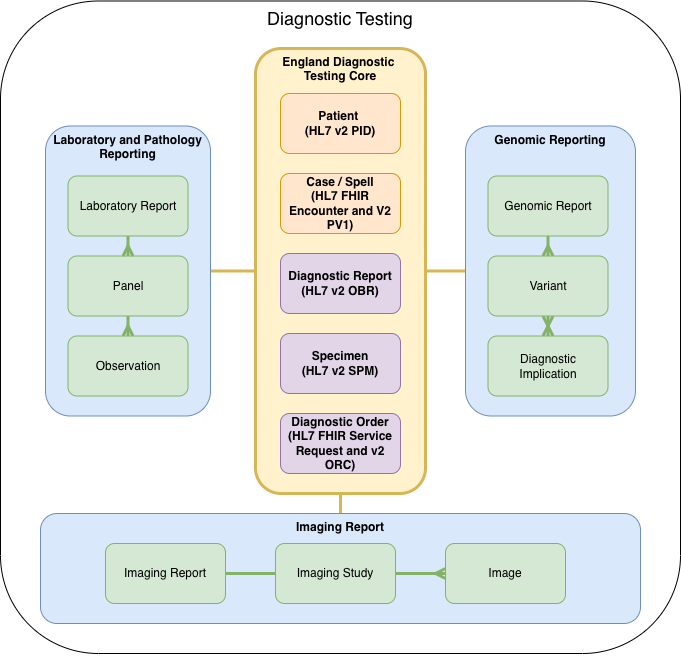

The diagram above was exported from draw.io. Its source (the exported page's mxGraphModel, read from the mxfile embedded in the PNG):
<mxGraphModel dx="926" dy="622" grid="1" gridSize="10" guides="1" tooltips="1" connect="1" arrows="1" fold="1" page="1" pageScale="1" pageWidth="850" pageHeight="1100" math="0" shadow="0">
  <root>
    <mxCell id="0" />
    <mxCell id="1" parent="0" />
    <mxCell id="8OnzJcDQAADAtnC0aIjU-23" value="&lt;font style=&quot;font-size: 18px;&quot;&gt;Diagnostic Testing&lt;/font&gt;" style="rounded=1;whiteSpace=wrap;html=1;verticalAlign=top;" vertex="1" parent="1">
      <mxGeometry x="65" y="57.5" width="680" height="652.5" as="geometry" />
    </mxCell>
    <mxCell id="8OnzJcDQAADAtnC0aIjU-26" style="edgeStyle=orthogonalEdgeStyle;rounded=0;orthogonalLoop=1;jettySize=auto;html=1;entryX=1;entryY=0.5;entryDx=0;entryDy=0;fillColor=#fff2cc;strokeColor=#d6b656;strokeWidth=3;endArrow=none;endFill=0;" edge="1" parent="1" source="8OnzJcDQAADAtnC0aIjU-24" target="8OnzJcDQAADAtnC0aIjU-7">
      <mxGeometry relative="1" as="geometry" />
    </mxCell>
    <mxCell id="8OnzJcDQAADAtnC0aIjU-30" style="edgeStyle=orthogonalEdgeStyle;rounded=0;orthogonalLoop=1;jettySize=auto;html=1;entryX=0.5;entryY=0;entryDx=0;entryDy=0;fillColor=#fff2cc;strokeColor=#d6b656;strokeWidth=3;endArrow=none;endFill=0;" edge="1" parent="1">
      <mxGeometry relative="1" as="geometry">
        <mxPoint x="405" y="590" as="sourcePoint" />
        <mxPoint x="405" y="590" as="targetPoint" />
      </mxGeometry>
    </mxCell>
    <mxCell id="8OnzJcDQAADAtnC0aIjU-33" style="edgeStyle=orthogonalEdgeStyle;rounded=0;orthogonalLoop=1;jettySize=auto;html=1;entryX=0.5;entryY=0;entryDx=0;entryDy=0;fillColor=#fff2cc;strokeColor=#d6b656;endArrow=none;endFill=0;strokeWidth=3;" edge="1" parent="1">
      <mxGeometry relative="1" as="geometry">
        <mxPoint x="405" y="570" as="sourcePoint" />
        <mxPoint x="405" y="590" as="targetPoint" />
      </mxGeometry>
    </mxCell>
    <mxCell id="8OnzJcDQAADAtnC0aIjU-36" style="edgeStyle=orthogonalEdgeStyle;rounded=0;orthogonalLoop=1;jettySize=auto;html=1;exitX=0.5;exitY=1;exitDx=0;exitDy=0;entryX=0.5;entryY=0;entryDx=0;entryDy=0;fillColor=#fff2cc;strokeColor=#d6b656;strokeWidth=3;endArrow=none;endFill=0;" edge="1" parent="1" source="8OnzJcDQAADAtnC0aIjU-24" target="8OnzJcDQAADAtnC0aIjU-17">
      <mxGeometry relative="1" as="geometry" />
    </mxCell>
    <mxCell id="8OnzJcDQAADAtnC0aIjU-24" value="&lt;b&gt;England Diagnostic&amp;nbsp;&lt;/b&gt;&lt;div&gt;&lt;b&gt;Testing Core&lt;/b&gt;&lt;/div&gt;" style="rounded=1;whiteSpace=wrap;html=1;strokeWidth=3;verticalAlign=top;fillColor=#fff2cc;strokeColor=#d6b656;" vertex="1" parent="1">
      <mxGeometry x="320" y="105" width="170" height="445" as="geometry" />
    </mxCell>
    <mxCell id="8OnzJcDQAADAtnC0aIjU-28" style="edgeStyle=orthogonalEdgeStyle;rounded=0;orthogonalLoop=1;jettySize=auto;html=1;entryX=1;entryY=0.5;entryDx=0;entryDy=0;fillColor=#fff2cc;strokeColor=#d6b656;endArrow=none;endFill=0;strokeWidth=3;" edge="1" parent="1" source="8OnzJcDQAADAtnC0aIjU-6" target="8OnzJcDQAADAtnC0aIjU-24">
      <mxGeometry relative="1" as="geometry" />
    </mxCell>
    <mxCell id="8OnzJcDQAADAtnC0aIjU-6" value="&lt;b&gt;Genomic Reporting&lt;/b&gt;" style="rounded=1;whiteSpace=wrap;html=1;verticalAlign=top;fillColor=#dae8fc;strokeColor=#6c8ebf;" vertex="1" parent="1">
      <mxGeometry x="530" y="182.5" width="170" height="290" as="geometry" />
    </mxCell>
    <mxCell id="8OnzJcDQAADAtnC0aIjU-1" style="edgeStyle=orthogonalEdgeStyle;rounded=0;orthogonalLoop=1;jettySize=auto;html=1;entryX=0.5;entryY=0;entryDx=0;entryDy=0;fillColor=#d5e8d4;strokeColor=#82b366;endArrow=ERmany;endFill=0;strokeWidth=3;" edge="1" parent="1" source="8OnzJcDQAADAtnC0aIjU-2" target="8OnzJcDQAADAtnC0aIjU-4">
      <mxGeometry relative="1" as="geometry" />
    </mxCell>
    <mxCell id="8OnzJcDQAADAtnC0aIjU-2" value="Genomic Report" style="rounded=1;whiteSpace=wrap;html=1;fillColor=#d5e8d4;strokeColor=#82b366;" vertex="1" parent="1">
      <mxGeometry x="552.5" y="232.5" width="120" height="60" as="geometry" />
    </mxCell>
    <mxCell id="8OnzJcDQAADAtnC0aIjU-3" style="edgeStyle=orthogonalEdgeStyle;rounded=0;orthogonalLoop=1;jettySize=auto;html=1;entryX=0.5;entryY=0;entryDx=0;entryDy=0;endArrow=ERmany;endFill=0;startArrow=ERmany;startFill=0;strokeWidth=3;fillColor=#d5e8d4;strokeColor=#82b366;" edge="1" parent="1" source="8OnzJcDQAADAtnC0aIjU-4" target="8OnzJcDQAADAtnC0aIjU-5">
      <mxGeometry relative="1" as="geometry" />
    </mxCell>
    <mxCell id="8OnzJcDQAADAtnC0aIjU-4" value="Variant" style="rounded=1;whiteSpace=wrap;html=1;fillColor=#d5e8d4;strokeColor=#82b366;" vertex="1" parent="1">
      <mxGeometry x="552.5" y="312.5" width="120" height="60" as="geometry" />
    </mxCell>
    <mxCell id="8OnzJcDQAADAtnC0aIjU-5" value="Diagnostic&lt;div&gt;Implication&lt;/div&gt;" style="rounded=1;whiteSpace=wrap;html=1;fillColor=#d5e8d4;strokeColor=#82b366;" vertex="1" parent="1">
      <mxGeometry x="552.5" y="392.5" width="120" height="60" as="geometry" />
    </mxCell>
    <mxCell id="8OnzJcDQAADAtnC0aIjU-7" value="&lt;b&gt;Laboratory and Pathology Reporting&lt;/b&gt;" style="rounded=1;whiteSpace=wrap;html=1;verticalAlign=top;fillColor=#dae8fc;strokeColor=#6c8ebf;" vertex="1" parent="1">
      <mxGeometry x="110" y="182.5" width="165" height="290" as="geometry" />
    </mxCell>
    <mxCell id="8OnzJcDQAADAtnC0aIjU-10" value="" style="edgeStyle=orthogonalEdgeStyle;rounded=0;orthogonalLoop=1;jettySize=auto;html=1;fillColor=#d5e8d4;strokeColor=#82b366;strokeWidth=3;endArrow=ERmany;endFill=0;" edge="1" parent="1" source="8OnzJcDQAADAtnC0aIjU-8" target="8OnzJcDQAADAtnC0aIjU-9">
      <mxGeometry relative="1" as="geometry" />
    </mxCell>
    <mxCell id="8OnzJcDQAADAtnC0aIjU-8" value="Panel" style="rounded=1;whiteSpace=wrap;html=1;fillColor=#d5e8d4;strokeColor=#82b366;" vertex="1" parent="1">
      <mxGeometry x="132.5" y="312.5" width="120" height="60" as="geometry" />
    </mxCell>
    <mxCell id="8OnzJcDQAADAtnC0aIjU-9" value="Observation" style="rounded=1;whiteSpace=wrap;html=1;fillColor=#d5e8d4;strokeColor=#82b366;" vertex="1" parent="1">
      <mxGeometry x="132.5" y="392.5" width="120" height="60" as="geometry" />
    </mxCell>
    <mxCell id="8OnzJcDQAADAtnC0aIjU-11" value="&lt;b&gt;Diagnostic Report&lt;br&gt;(HL7 v2 OBR)&lt;/b&gt;" style="rounded=1;whiteSpace=wrap;html=1;fillColor=#e1d5e7;strokeColor=#9673a6;" vertex="1" parent="1">
      <mxGeometry x="345" y="310" width="120" height="60" as="geometry" />
    </mxCell>
    <mxCell id="8OnzJcDQAADAtnC0aIjU-13" style="edgeStyle=orthogonalEdgeStyle;rounded=0;orthogonalLoop=1;jettySize=auto;html=1;fillColor=#d5e8d4;strokeColor=#82b366;endArrow=ERmany;endFill=0;strokeWidth=3;" edge="1" parent="1" source="8OnzJcDQAADAtnC0aIjU-12" target="8OnzJcDQAADAtnC0aIjU-8">
      <mxGeometry relative="1" as="geometry" />
    </mxCell>
    <mxCell id="8OnzJcDQAADAtnC0aIjU-12" value="Laboratory Report" style="rounded=1;whiteSpace=wrap;html=1;fillColor=#d5e8d4;strokeColor=#82b366;" vertex="1" parent="1">
      <mxGeometry x="132.5" y="232.5" width="120" height="60" as="geometry" />
    </mxCell>
    <mxCell id="8OnzJcDQAADAtnC0aIjU-14" value="&lt;b&gt;Specimen&lt;br&gt;(HL7 v2 SPM)&lt;/b&gt;" style="rounded=1;whiteSpace=wrap;html=1;fillColor=#e1d5e7;strokeColor=#9673a6;" vertex="1" parent="1">
      <mxGeometry x="345" y="390" width="120" height="60" as="geometry" />
    </mxCell>
    <mxCell id="8OnzJcDQAADAtnC0aIjU-16" value="&lt;b&gt;Patient&amp;nbsp;&lt;br&gt;(HL7 v2 PID)&lt;/b&gt;" style="rounded=1;whiteSpace=wrap;html=1;fillColor=#ffe6cc;strokeColor=#d79b00;" vertex="1" parent="1">
      <mxGeometry x="345" y="150" width="120" height="60" as="geometry" />
    </mxCell>
    <mxCell id="8OnzJcDQAADAtnC0aIjU-17" value="&lt;b&gt;Imaging Report&lt;/b&gt;" style="rounded=1;whiteSpace=wrap;html=1;verticalAlign=top;fillColor=#dae8fc;strokeColor=#6c8ebf;" vertex="1" parent="1">
      <mxGeometry x="105" y="570" width="600" height="110" as="geometry" />
    </mxCell>
    <mxCell id="8OnzJcDQAADAtnC0aIjU-20" style="edgeStyle=orthogonalEdgeStyle;rounded=0;orthogonalLoop=1;jettySize=auto;html=1;entryX=0;entryY=0.5;entryDx=0;entryDy=0;endArrow=ERmany;endFill=0;fillColor=#d5e8d4;strokeColor=#82b366;strokeWidth=3;" edge="1" parent="1" source="8OnzJcDQAADAtnC0aIjU-18" target="8OnzJcDQAADAtnC0aIjU-19">
      <mxGeometry relative="1" as="geometry" />
    </mxCell>
    <mxCell id="8OnzJcDQAADAtnC0aIjU-18" value="Imaging Study" style="rounded=1;whiteSpace=wrap;html=1;fillColor=#d5e8d4;strokeColor=#82b366;" vertex="1" parent="1">
      <mxGeometry x="340" y="600" width="120" height="60" as="geometry" />
    </mxCell>
    <mxCell id="8OnzJcDQAADAtnC0aIjU-19" value="Image" style="rounded=1;whiteSpace=wrap;html=1;fillColor=#d5e8d4;strokeColor=#82b366;" vertex="1" parent="1">
      <mxGeometry x="510" y="600" width="120" height="60" as="geometry" />
    </mxCell>
    <mxCell id="8OnzJcDQAADAtnC0aIjU-22" style="edgeStyle=orthogonalEdgeStyle;rounded=0;orthogonalLoop=1;jettySize=auto;html=1;endArrow=none;endFill=0;fillColor=#d5e8d4;strokeColor=#82b366;strokeWidth=3;" edge="1" parent="1" source="8OnzJcDQAADAtnC0aIjU-21" target="8OnzJcDQAADAtnC0aIjU-18">
      <mxGeometry relative="1" as="geometry" />
    </mxCell>
    <mxCell id="8OnzJcDQAADAtnC0aIjU-21" value="Imaging Report" style="rounded=1;whiteSpace=wrap;html=1;fillColor=#d5e8d4;strokeColor=#82b366;" vertex="1" parent="1">
      <mxGeometry x="170" y="600" width="120" height="60" as="geometry" />
    </mxCell>
    <mxCell id="8OnzJcDQAADAtnC0aIjU-25" style="edgeStyle=orthogonalEdgeStyle;rounded=0;orthogonalLoop=1;jettySize=auto;html=1;exitX=0.5;exitY=1;exitDx=0;exitDy=0;" edge="1" parent="1" source="8OnzJcDQAADAtnC0aIjU-14" target="8OnzJcDQAADAtnC0aIjU-14">
      <mxGeometry relative="1" as="geometry" />
    </mxCell>
    <mxCell id="8OnzJcDQAADAtnC0aIjU-31" style="edgeStyle=orthogonalEdgeStyle;rounded=0;orthogonalLoop=1;jettySize=auto;html=1;exitX=0.5;exitY=1;exitDx=0;exitDy=0;" edge="1" parent="1" source="8OnzJcDQAADAtnC0aIjU-23" target="8OnzJcDQAADAtnC0aIjU-23">
      <mxGeometry relative="1" as="geometry" />
    </mxCell>
    <mxCell id="8OnzJcDQAADAtnC0aIjU-32" value="&lt;b&gt;Diagnostic Order &lt;br&gt;(HL7 FHIR Service Request and v2 ORC)&lt;/b&gt;" style="rounded=1;whiteSpace=wrap;html=1;fillColor=#e1d5e7;strokeColor=#9673a6;" vertex="1" parent="1">
      <mxGeometry x="345" y="470" width="120" height="60" as="geometry" />
    </mxCell>
    <mxCell id="8OnzJcDQAADAtnC0aIjU-35" value="&lt;b&gt;Case / Spell&lt;/b&gt;&lt;div&gt;&lt;b&gt;(HL7 FHIR Encounter and V2 PV1)&lt;/b&gt;&lt;/div&gt;" style="rounded=1;whiteSpace=wrap;html=1;fillColor=#ffe6cc;strokeColor=#d79b00;" vertex="1" parent="1">
      <mxGeometry x="345" y="230" width="120" height="60" as="geometry" />
    </mxCell>
  </root>
</mxGraphModel>